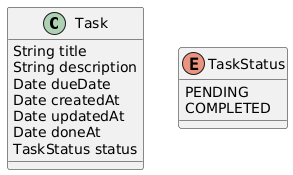

The diagram above was rendered by PlantUML. Its source (embedded in the PNG):
@startuml
class Task {
    String title
    String description
    Date dueDate
    Date createdAt
    Date updatedAt
    Date doneAt
    TaskStatus status
}

enum TaskStatus {
    PENDING
    COMPLETED
}
@enduml